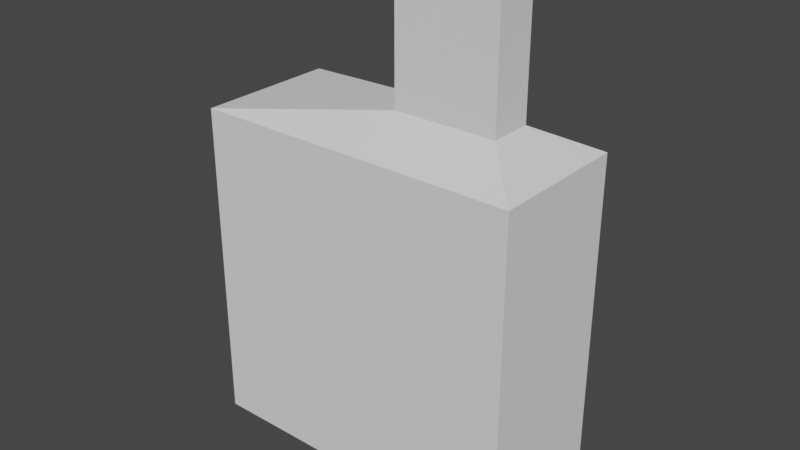 # Source: geekbar.blend  (saved by Blender 3.6.14; exported with 4.5.12 LTS)
import bpy
from mathutils import Matrix  # noqa: F401  (used for matrix-valued properties, if any)

bpy.ops.wm.read_factory_settings(use_empty=True)
scene = bpy.context.scene
scene.name = 'Scene'

# ---- collections
col_collection = bpy.data.collections.new('Collection'); scene.collection.children.link(col_collection)

# ---- world
world_world = bpy.data.worlds.new('World'); scene.world = world_world
world_world.use_nodes = True; world_world.node_tree.nodes.clear()
_N = world_world.node_tree.nodes; _L = world_world.node_tree.links
n0 = _N.new('ShaderNodeOutputWorld'); n0.name = 'World Output'; n0.location = (300, 300)
n1 = _N.new('ShaderNodeBackground'); n1.name = 'Background'; n1.location = (10, 300)
n1.inputs[0].default_value = (0.05088, 0.05088, 0.05088, 1.0)
_L.new(n1.outputs[0], n0.inputs[0])
n0.is_active_output = True
world_world.color = (0.05088, 0.05088, 0.05088)
world_world.use_sun_shadow = False
world_world.sun_shadow_jitter_overblur = 0.0

# ---- meshes
me_cube_001 = bpy.data.meshes.new('Cube.001')
me_cube_001.from_pydata([(-0.7407, -0.7407, -1.111), (0.1776, -0.916, 1.228), (-0.7407, 0.7407, -1.111), (0.1776, -0.01375, 1.228), (0.7407, -0.7407, -1.111), (0.7872, -0.916, 1.228), (0.7407, 0.7407, -1.111), (0.7872, -0.01375, 1.228), (-1.0, -1.559, 1.0), (-1.0, 1.559, 1.0), (1.0, 1.559, 1.0), (1.0, -1.559, 1.0), (0.1776, -0.916, 1.974), (0.1776, -0.01375, 1.974), (0.7872, -0.01375, 1.974), (0.7872, -0.916, 1.974), (-1.0, 1.559, -1.0), (-1.0, -1.559, -1.0), (1.0, 1.559, -1.0), (1.0, -1.559, -1.0)], [], [(17, 8, 9, 16), (16, 9, 10, 18), (18, 10, 11, 19), (19, 11, 8, 17), (2, 6, 4, 0), (5, 7, 14, 15), (1, 3, 9, 8), (3, 7, 10, 9), (7, 5, 11, 10), (5, 1, 8, 11), (14, 13, 12, 15), (3, 1, 12, 13), (1, 5, 15, 12), (7, 3, 13, 14), (2, 0, 17, 16), (6, 2, 16, 18), (4, 6, 18, 19), (0, 4, 19, 17)])
_uv = me_cube_001.uv_layers.new(name='UVMap')
_uv.uv.foreach_set('vector', [0.375, 0.0, 0.625, 0.0, 0.625, 0.25, 0.375, 0.25, 0.375, 0.25, 0.625, 0.25, 0.625, 0.5, 0.375, 0.5, 0.375, 0.5, 0.625, 0.5, 0.625, 0.75, 0.375, 0.75, 0.375, 0.75, 0.625, 0.75, 0.625, 1.0, 0.375, 1.0, 0.1574, 0.5324, 0.3426, 0.5324, 0.3426, 0.7176, 0.1574, 0.7176, 0.7119, 0.6631, 0.7119, 0.5869, 0.7119, 0.5869, 0.7119, 0.6631, 0.7881, 0.6631, 0.7881, 0.5869, 0.875, 0.5, 0.875, 0.75, 0.7881, 0.5869, 0.7119, 0.5869, 0.625, 0.5, 0.875, 0.5, 0.7119, 0.5869, 0.7119, 0.6631, 0.625, 0.75, 0.625, 0.5, 0.7119, 0.6631, 0.7881, 0.6631, 0.875, 0.75, 0.625, 0.75, 0.7119, 0.5869, 0.7881, 0.5869, 0.7881, 0.6631, 0.7119, 0.6631, 0.7881, 0.5869, 0.7881, 0.6631, 0.7881, 0.6631, 0.7881, 0.5869, 0.7881, 0.6631, 0.7119, 0.6631, 0.7119, 0.6631, 0.7881, 0.6631, 0.7119, 0.5869, 0.7881, 0.5869, 0.7881, 0.5869, 0.7119, 0.5869, 0.1574, 0.5324, 0.1574, 0.7176, 0.125, 0.75, 0.125, 0.5, 0.3426, 0.5324, 0.1574, 0.5324, 0.125, 0.5, 0.375, 0.5, 0.3426, 0.7176, 0.3426, 0.5324, 0.375, 0.5, 0.375, 0.75, 0.1574, 0.7176, 0.3426, 0.7176, 0.375, 0.75, 0.125, 0.75])
me_cube_001.update()

# ---- objects
ob_cube = bpy.data.objects.new('Cube', me_cube_001)

# ---- transforms, parenting, visibility, modifiers, constraints
ob_cube.location = (0.0, 0.0, 0.0)
ob_cube.scale = (0.3656, 0.1016, 0.3656)

# ---- collection membership
col_collection.objects.link(ob_cube)

# ---- scene / render settings (as saved in the file)
scene.frame_start = 1; scene.frame_end = 250; scene.frame_set(1)
scene.render.engine = 'BLENDER_EEVEE_NEXT'
scene.cycles.sampling_pattern = 'TABULATED_SOBOL'
scene.view_settings.view_transform = 'Filmic'
bpy.context.view_layer.update()

# ---- added for rendering (the .blend has no active camera and no usable light): camera, sun
cam_auto = bpy.data.cameras.new('AutoCamera')
cam_auto.lens = 50.0
cam_auto.sensor_width = 36.0
cam_auto.clip_end = 1000.0
ob_auto_camera = bpy.data.objects.new('AutoCamera', cam_auto)
scene.collection.objects.link(ob_auto_camera)
ob_auto_camera.location = (1.27771, -1.53326, 1.17995)
ob_auto_camera.rotation_euler = (1.09748, -7.21219e-08, 0.694738)
scene.camera = ob_auto_camera
light_auto_sun = bpy.data.lights.new('AutoSun', 'SUN')
light_auto_sun.energy = 3.0
light_auto_sun.angle = 0.0523599
ob_auto_sun = bpy.data.objects.new('AutoSun', light_auto_sun)
scene.collection.objects.link(ob_auto_sun)
ob_auto_sun.rotation_euler = (0.872665, 0.174533, 0.523599)
bpy.context.view_layer.update()
